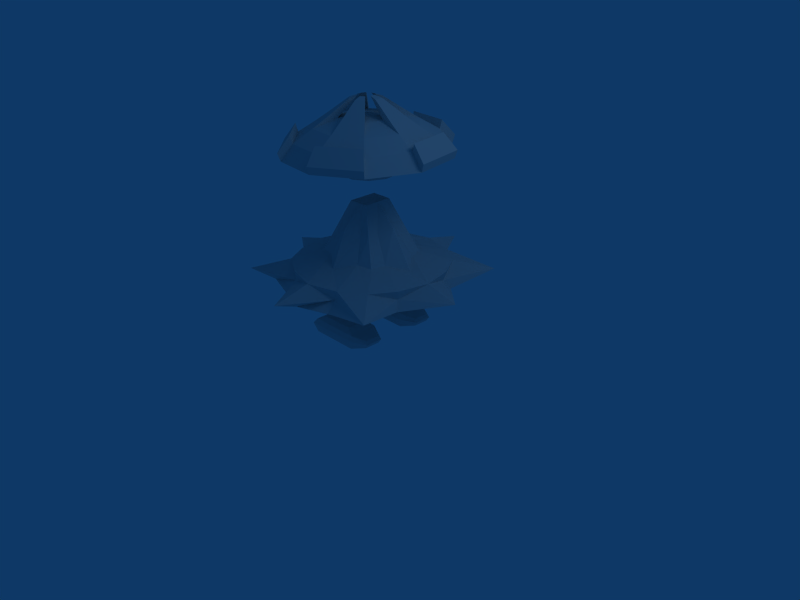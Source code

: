 # Source: mob1.blend  (saved by Blender 2.75.0; exported with 4.5.12 LTS)
import bpy
from mathutils import Matrix  # noqa: F401  (used for matrix-valued properties, if any)

bpy.ops.wm.read_factory_settings(use_empty=True)
scene = bpy.context.scene
scene.name = 'Scene'

# ---- collections
col_collection_1 = bpy.data.collections.new('Collection 1'); scene.collection.children.link(col_collection_1)

# ---- materials (node trees are filled in below, after node groups)
mat_material = bpy.data.materials.new('Material')
mat_material.alpha_threshold = 0.0
mat_material.roughness = 0.5
mat_material.line_color = (0.0, 0.0, 0.0, 1.0)

# ---- material node trees

# ---- world
world_world = bpy.data.worlds.new('World'); scene.world = world_world
world_world.color = (0.05656, 0.2208, 0.4)
world_world.use_sun_shadow = False
world_world.sun_shadow_jitter_overblur = 0.0
world_world.cycles.sampling_method = 'MANUAL'
world_world.cycles.sample_map_resolution = 256

# ---- cameras
cam_camera = bpy.data.cameras.new('Camera')
cam_camera.passepartout_alpha = 0.2
cam_camera.clip_end = 100.0
cam_camera.lens = 35.0
cam_camera.sensor_width = 32.0
cam_camera.sensor_height = 18.0
cam_camera.ortho_scale = 7.314
cam_camera.show_passepartout = False
cam_camera.show_safe_areas = True
cam_camera.dof.focus_distance = 0.0
cam_camera.dof.aperture_fstop = 128.0

# ---- lights
light_spot = bpy.data.lights.new('Spot', 'POINT')
light_spot.transmission_factor = 0.0
light_spot.cutoff_distance = 30.0
light_spot.energy = 100.0
light_spot.shadow_buffer_clip_start = 1.001
light_spot.shadow_soft_size = 1.0
light_spot.shadow_maximum_resolution = 0.006
light_spot.use_absolute_resolution = True
light_spot.cycles.use_multiple_importance_sampling = False

# ---- meshes
me_cube = bpy.data.meshes.new('Cube')
me_cube.from_pydata([(0.5894, -0.7947, 0.8571), (0.5894, 0.7947, 0.8571), (-0.5894, -0.7947, 0.8571), (-0.5894, 0.7947, 0.8571), (0.4349, -0.393, 1.337), (0.4349, 0.393, 1.337), (-0.4349, -0.393, 1.337), (-0.4349, 0.393, 1.337), (0.7847, 0.0, 0.8571), (-4.677e-08, -0.9702, 0.8571), (-4.677e-08, 0.9702, 0.8571), (1.071, -1.071, 1.09), (1.071, 1.071, 1.09), (-0.7847, 0.0, 0.857), (-1.071, -1.071, 1.09), (-1.071, 1.071, 1.09), (0.681, 0.0, 1.272), (-4.395e-07, -0.6153, 1.272), (-4.395e-07, 0.6153, 1.272), (-0.681, 0.0, 1.272), (3.513e-08, 0.0, 0.8571), (1.423, 0.0, 1.09), (-3.897e-07, -1.492, 1.09), (-3.897e-07, 1.492, 1.09), (-1.423, 0.0, 1.09), (-0.1337, -0.1843, 1.995), (-0.1337, 0.1843, 1.995), (-0.1337, 0.0, 1.995), (-3.363e-07, -0.1843, 1.995), (-3.363e-07, 0.1843, 1.995), (0.1337, -0.1843, 1.995), (0.1337, 0.1843, 1.995), (0.1337, 0.0, 1.995), (-2.845e-07, 0.0, 1.961), (0.2654, -0.6051, 0.4691), (0.2654, 0.6051, 0.4691), (0.2654, -0.2222, 0.4691), (0.2654, 0.2222, 0.4691), (-0.3722, -0.6051, 0.4691), (-0.3722, 0.6051, 0.4691), (-0.3722, -0.2222, 0.4691), (-0.3722, 0.2222, 0.4691), (0.2654, -0.6051, 0.2878), (0.2654, 0.6051, 0.2878), (-0.3722, -0.6051, 0.2878), (-0.3722, 0.6051, 0.2878), (0.2654, -0.2222, 0.2878), (0.2654, 0.2222, 0.2878), (-0.3722, -0.2222, 0.2878), (-0.3722, 0.2222, 0.2878), (0.4411, -0.3139, 0.3312), (0.4411, 0.3139, 0.3312), (0.4411, -0.5134, 0.3312), (0.4411, 0.5134, 0.3312), (0.4411, -0.3139, 0.4257), (0.4411, 0.3139, 0.4257), (0.4411, -0.5134, 0.4257), (0.4411, 0.5134, 0.4257), (-0.2791, -0.2781, 0.5175), (-0.2791, 0.2781, 0.5175), (-0.2791, -0.5492, 0.5175), (-0.2791, 0.5492, 0.5175), (0.1723, -0.2781, 0.5175), (0.1723, 0.2781, 0.5175), (0.1723, -0.5492, 0.5175), (0.1723, 0.5492, 0.5175), (-0.43, -0.628, 0.3988), (-0.43, 0.628, 0.3988), (0.2838, -0.628, 0.3988), (0.2838, 0.628, 0.3988), (0.2838, -0.1993, 0.3988), (0.2838, 0.1993, 0.3988), (-0.43, -0.1993, 0.3988), (-0.43, 0.1993, 0.3988), (0.4805, -0.3019, 0.3881), (0.4805, 0.3019, 0.3881), (0.4805, -0.5253, 0.3881), (0.4805, 0.5253, 0.3881), (0.5379, -0.07704, 2.744), (0.5713, -0.08052, 2.634), (0.5487, -0.07611, 2.524), (0.4725, -0.06426, 2.423), (0.35, -0.04612, 2.342), (0.1933, -0.02346, 2.289), (0.01761, 0.001497, 2.268), (0.1742, 0.0851, 2.288), (0.3137, 0.1604, 2.342), (0.4225, 0.22, 2.423), (0.4899, 0.258, 2.523), (0.5094, 0.2708, 2.634), (0.4791, 0.2571, 2.743), (0.2352, 0.4928, 2.739), (0.253, 0.5187, 2.629), (0.2461, 0.4937, 2.519), (0.2151, 0.4205, 2.419), (0.163, 0.3061, 2.339), (0.09494, 0.1617, 2.287), (-0.01416, 0.1771, 2.285), (-0.04455, 0.3353, 2.335), (-0.07058, 0.4607, 2.414), (-0.08969, 0.5411, 2.513), (-0.1, 0.5684, 2.623), (-0.1006, 0.5401, 2.733), (-0.4, 0.381, 2.727), (-0.4149, 0.4011, 2.617), (-0.3891, 0.3819, 2.507), (-0.3253, 0.3254, 2.409), (-0.2296, 0.237, 2.332), (-0.1115, 0.1254, 2.283), (-0.1598, 0.02631, 2.282), (-0.3215, 0.04854, 2.33), (-0.4518, 0.06602, 2.406), (-0.5379, 0.07704, 2.504), (-0.5713, 0.08052, 2.613), (-0.5487, 0.07611, 2.724), (-0.4899, -0.258, 2.724), (-0.5094, -0.2708, 2.614), (-0.4791, -0.2571, 2.504), (-0.4018, -0.2182, 2.407), (-0.2852, -0.158, 2.33), (-0.1407, -0.08226, 2.282), (-0.06144, -0.1589, 2.284), (-0.1345, -0.3037, 2.333), (-0.1944, -0.4187, 2.41), (-0.2352, -0.4928, 2.508), (-0.253, -0.5187, 2.618), (-0.2461, -0.4937, 2.728), (0.08969, -0.5411, 2.735), (0.1, -0.5684, 2.625), (0.1006, -0.5401, 2.515), (0.09128, -0.459, 2.415), (0.07304, -0.3329, 2.336), (0.04766, -0.1742, 2.286), (0.145, -0.1225, 2.288), (0.2581, -0.2345, 2.34), (0.346, -0.3236, 2.42), (0.4, -0.381, 2.521), (0.4149, -0.4011, 2.631), (0.3891, -0.3819, 2.741), (0.2215, -0.2364, 3.013), (0.4451, -0.4476, 2.922), (0.6262, -0.6149, 2.776), (0.7471, -0.7219, 2.59), (0.1803, -1.023, 2.579), (0.1441, -0.8711, 2.766), (0.09489, -0.6337, 2.915), (0.03738, -0.3342, 3.01), (-0.02276, -0.001935, 3.042), (-0.1691, -0.3051, 3.006), (-0.2979, -0.5784, 2.907), (-0.3964, -0.7949, 2.756), (-0.4552, -0.9336, 2.567), (-0.9167, -0.4874, 2.559), (-0.7891, -0.4154, 2.749), (-0.5831, -0.3026, 2.902), (-0.3191, -0.1602, 3.003), (-0.3552, 0.04529, 3.003), (-0.6519, 0.08818, 2.902), (-0.8837, 0.1225, 2.748), (-1.028, 0.145, 2.558), (-0.7465, 0.7219, 2.564), (-0.6443, 0.6133, 2.754), (-0.4779, 0.4448, 2.906), (-0.2638, 0.2328, 3.005), (-0.07963, 0.3307, 3.009), (-0.1277, 0.631, 2.913), (-0.1622, 0.8696, 2.763), (-0.1798, 1.023, 2.575), (0.4557, 0.9336, 2.587), (0.3784, 0.7934, 2.773), (0.2651, 0.5756, 2.92), (0.1269, 0.3015, 3.013), (0.2768, 0.1566, 3.015), (0.5503, 0.2999, 2.925), (0.771, 0.4139, 2.78), (0.9173, 0.4874, 2.595), (1.029, -0.1449, 2.596), (0.8657, -0.1241, 2.781), (0.6191, -0.09096, 2.925), (0.313, -0.04889, 3.015), (0.687, -0.3973, 0.8571), (0.687, 0.3973, 0.8571), (0.2947, -0.8825, 0.8571), (0.2947, 0.8825, 0.8571), (-0.2947, -0.8825, 0.8571), (-0.2947, 0.8825, 0.8571), (0.7947, -0.8973, 0.9735), (0.7947, 0.8973, 0.9735), (0.7174, -0.6965, 1.213), (0.7174, 0.6965, 1.213), (-0.687, -0.3973, 0.8571), (-0.687, 0.3973, 0.8571), (-0.7947, -0.8973, 0.9735), (-0.7947, 0.8973, 0.9735), (-0.7174, -0.6965, 1.213), (-0.7174, 0.6965, 1.213), (0.4874, -0.2202, 1.346), (0.4874, 0.2202, 1.346), (0.2437, -0.4404, 1.346), (0.2437, 0.4404, 1.346), (-0.2437, -0.4404, 1.346), (-0.2437, 0.4404, 1.346), (-0.4874, -0.2202, 1.346), (-0.4874, 0.2202, 1.346), (-5.82e-09, -0.4851, 0.8571), (-5.82e-09, 0.4851, 0.8571), (0.9884, 0.0, 1.207), (1.057, 0.0, 0.9735), (0.8675, -0.3725, 1.09), (0.8675, 0.3725, 1.09), (-3.942e-07, -1.001, 1.207), (-3.942e-07, 1.001, 1.207), (0.3725, -0.8913, 1.09), (0.3725, 0.8913, 1.09), (-2.132e-07, -1.182, 0.9735), (-2.132e-07, 1.182, 0.9735), (-0.3725, -0.8913, 1.09), (-0.3725, 0.8913, 1.09), (-0.9884, 0.0, 1.207), (-0.8675, -0.3725, 1.09), (-0.8675, 0.3725, 1.09), (-1.057, 0.0, 0.9734), (-0.2843, -0.2886, 1.666), (-0.2843, 0.2886, 1.666), (-0.1337, -0.09213, 1.995), (-0.1337, 0.09213, 1.995), (-0.3972, 0.0, 1.731), (-3.887e-07, -0.4032, 1.731), (-3.887e-07, 0.4032, 1.731), (-0.06685, -0.1843, 1.995), (-0.06685, 0.1843, 1.995), (0.2843, -0.2886, 1.666), (0.2843, 0.2886, 1.666), (0.06685, -0.1843, 1.995), (0.06685, 0.1843, 1.995), (0.3972, 0.0, 1.731), (0.1337, -0.09213, 1.995), (0.1337, 0.09213, 1.995), (0.06685, 0.0, 1.961), (-3.104e-07, -0.09213, 1.961), (-3.104e-07, 0.09213, 1.961), (-0.06685, 0.0, 1.961), (-0.3923, 0.0, 0.8571), (0.3923, 0.0, 0.8571), (0.8962, -0.3903, 1.207), (0.8962, 0.3903, 1.207), (0.9257, -0.4487, 0.9735), (0.9257, 0.4487, 0.9735), (0.402, -0.8906, 1.207), (0.402, 0.8906, 1.207), (0.3973, -1.039, 0.9735), (0.3973, 1.039, 0.9735), (-0.402, -0.8906, 1.207), (-0.402, 0.8906, 1.207), (-0.3973, -1.039, 0.9735), (-0.3973, 1.039, 0.9735), (-0.8962, -0.3903, 1.207), (-0.8962, 0.3903, 1.207), (-0.9257, -0.4487, 0.9734), (-0.9257, 0.4487, 0.9734), (-0.2843, -0.1443, 1.666), (-0.2843, 0.1443, 1.666), (-0.1421, -0.2886, 1.666), (-0.1421, 0.2886, 1.666), (0.1421, -0.2886, 1.666), (0.1421, 0.2886, 1.666), (0.2843, -0.1443, 1.666), (0.2843, 0.1443, 1.666), (0.06685, -0.09213, 1.961), (0.06685, 0.09213, 1.961), (-0.06685, -0.09213, 1.961), (-0.06685, 0.09213, 1.961), (-0.3435, -0.4412, 0.8571), (-0.3435, 0.4412, 0.8571), (0.3435, -0.4412, 0.8571), (0.3435, 0.4412, 0.8571), (0.3881, 0.2148, 3.041), (0.4375, -0.066, 3.041), (0.1915, 0.1119, 3.106), (0.2175, -0.03576, 3.106), (0.1831, 0.413, 3.037), (0.08374, 0.2161, 3.104), (-0.09917, 0.4528, 3.032), (-0.06465, 0.237, 3.101), (-0.3509, 0.319, 3.027), (-0.197, 0.1666, 3.098), (-0.4759, 0.06273, 3.024), (-0.2627, 0.03192, 3.097), (-0.4265, -0.2181, 3.025), (-0.2367, -0.1157, 3.097), (-0.2215, -0.4163, 3.028), (-0.129, -0.2199, 3.099), (0.06076, -0.4561, 3.033), (0.01944, -0.2408, 3.102), (0.3125, -0.3223, 3.038), (0.1518, -0.1705, 3.104), (0.1502, 0.09037, 3.22), (0.1713, -0.02946, 3.22), (0.06638, 0.04644, 3.248), (0.07747, -0.01656, 3.248), (0.06278, 0.1749, 3.219), (0.0204, 0.09089, 3.247), (-0.05764, 0.1919, 3.216), (-0.04291, 0.09981, 3.246), (-0.165, 0.1348, 3.214), (-0.09937, 0.0698, 3.245), (-0.2184, 0.02546, 3.213), (-0.1274, 0.01232, 3.244), (-0.1973, -0.09437, 3.213), (-0.1163, -0.05068, 3.244), (-0.1098, -0.1789, 3.215), (-0.07035, -0.09513, 3.245), (0.0106, -0.1959, 3.217), (-0.007036, -0.1041, 3.246), (0.118, -0.1388, 3.219), (0.04942, -0.07405, 3.247), (0.7681, -0.7451, 2.687), (0.1834, -1.056, 2.676), (-0.4723, -0.9635, 2.664), (-0.9486, -0.5031, 2.655), (-1.063, 0.1493, 2.654), (-0.773, 0.7447, 2.661), (-0.1882, 1.056, 2.672), (0.4675, 0.9631, 2.684), (0.9437, 0.5027, 2.693), (1.059, -0.1497, 2.694), (0.7928, 0.4268, 2.884), (0.8905, -0.1282, 2.885), (0.3877, 0.8184, 2.877), (-0.17, 0.897, 2.866), (-0.6675, 0.6326, 2.856), (-0.9145, 0.1262, 2.851), (-0.8168, -0.4288, 2.852), (-0.4118, -0.8204, 2.859), (0.146, -0.8991, 2.869), (0.6435, -0.6347, 2.879)], [], [(42, 44, 48, 46), (49, 45, 43, 47), (42, 46, 50, 52), (51, 47, 43, 53), (36, 34, 56, 54), (57, 35, 37, 55), (36, 40, 58, 62), (59, 41, 37, 63), (38, 34, 64, 60), (65, 35, 39, 61), (40, 38, 60, 58), (61, 39, 41, 59), (34, 36, 62, 64), (63, 37, 35, 65), (64, 62, 58, 60), (59, 63, 65, 61), (38, 66, 68, 34), (69, 67, 39, 35), (66, 44, 42, 68), (43, 45, 67, 69), (40, 72, 66, 38), (67, 73, 41, 39), (72, 48, 44, 66), (45, 49, 73, 67), (48, 72, 70, 46), (71, 73, 49, 47), (72, 40, 36, 70), (37, 41, 73, 71), (46, 70, 74, 50), (75, 71, 47, 51), (70, 36, 54, 74), (55, 37, 71, 75), (34, 68, 76, 56), (77, 69, 35, 57), (68, 42, 52, 76), (53, 43, 69, 77), (56, 76, 74, 54), (75, 77, 57, 55), (76, 52, 50, 74), (51, 53, 77, 75), (84, 85, 83), (83, 85, 86, 82), (82, 86, 87, 81), (81, 87, 88, 80), (80, 88, 89, 79), (79, 89, 90, 78), (89, 92, 91, 90), (88, 93, 92, 89), (87, 94, 93, 88), (86, 95, 94, 87), (85, 96, 95, 86), (84, 96, 85), (84, 97, 96), (96, 97, 98, 95), (95, 98, 99, 94), (94, 99, 100, 93), (93, 100, 101, 92), (92, 101, 102, 91), (101, 104, 103, 102), (100, 105, 104, 101), (99, 106, 105, 100), (98, 107, 106, 99), (97, 108, 107, 98), (84, 108, 97), (84, 109, 108), (108, 109, 110, 107), (107, 110, 111, 106), (106, 111, 112, 105), (105, 112, 113, 104), (104, 113, 114, 103), (113, 116, 115, 114), (112, 117, 116, 113), (111, 118, 117, 112), (110, 119, 118, 111), (109, 120, 119, 110), (84, 120, 109), (84, 121, 120), (120, 121, 122, 119), (119, 122, 123, 118), (118, 123, 124, 117), (117, 124, 125, 116), (116, 125, 126, 115), (125, 128, 127, 126), (124, 129, 128, 125), (123, 130, 129, 124), (122, 131, 130, 123), (121, 132, 131, 122), (84, 132, 121), (84, 133, 132), (132, 133, 134, 131), (131, 134, 135, 130), (130, 135, 136, 129), (129, 136, 137, 128), (128, 137, 138, 127), (137, 79, 78, 138), (136, 80, 79, 137), (135, 81, 80, 136), (134, 82, 81, 135), (133, 83, 82, 134), (84, 83, 133), (138, 78, 176, 142), (127, 138, 142, 143), (126, 127, 143, 151), (115, 126, 151, 152), (114, 115, 152, 159), (103, 114, 159, 160), (102, 103, 160, 167), (91, 102, 167, 168), (90, 91, 168, 175), (78, 90, 175, 176), (141, 144, 334, 335), (177, 174, 173, 178), (154, 149, 290, 288), (179, 172, 147), (172, 171, 147), (173, 170, 171, 172), (174, 169, 170, 173), (175, 168, 169, 174), (151, 150, 333, 318), (169, 166, 165, 170), (146, 145, 292, 293), (171, 164, 147), (164, 163, 147), (165, 162, 163, 164), (166, 161, 162, 165), (167, 160, 161, 166), (161, 160, 321, 330), (161, 158, 157, 162), (178, 173, 276, 277), (163, 156, 147), (156, 155, 147), (157, 154, 155, 156), (158, 153, 154, 157), (159, 152, 153, 158), (174, 177, 327, 326), (153, 150, 149, 154), (145, 140, 294, 292), (155, 148, 147), (148, 146, 147), (149, 145, 146, 148), (150, 144, 145, 149), (151, 143, 144, 150), (142, 141, 335, 316), (144, 141, 140, 145), (164, 171, 281, 283), (146, 139, 147), (139, 179, 147), (140, 178, 179, 139), (141, 177, 178, 140), (142, 176, 177, 141), (206, 16, 196, 244), (21, 206, 244, 208), (244, 196, 4, 188), (208, 244, 188, 11), (197, 16, 206, 245), (5, 197, 245, 189), (245, 206, 21, 209), (189, 245, 209, 12), (186, 0, 180, 246), (11, 186, 246, 208), (246, 180, 8, 207), (208, 246, 207, 21), (181, 1, 187, 247), (8, 181, 247, 207), (247, 187, 12, 209), (207, 247, 209, 21), (188, 4, 198, 248), (11, 188, 248, 212), (248, 198, 17, 210), (212, 248, 210, 22), (199, 5, 189, 249), (18, 199, 249, 211), (249, 189, 12, 213), (211, 249, 213, 23), (186, 11, 212, 250), (0, 186, 250, 182), (250, 212, 22, 214), (182, 250, 214, 9), (213, 12, 187, 251), (23, 213, 251, 215), (251, 187, 1, 183), (215, 251, 183, 10), (210, 17, 200, 252), (22, 210, 252, 216), (252, 200, 6, 194), (216, 252, 194, 14), (201, 18, 211, 253), (7, 201, 253, 195), (253, 211, 23, 217), (195, 253, 217, 15), (214, 22, 216, 254), (9, 214, 254, 184), (254, 216, 14, 192), (184, 254, 192, 2), (217, 23, 215, 255), (15, 217, 255, 193), (255, 215, 10, 185), (193, 255, 185, 3), (194, 6, 202, 256), (14, 194, 256, 219), (256, 202, 19, 218), (219, 256, 218, 24), (203, 7, 195, 257), (19, 203, 257, 218), (257, 195, 15, 220), (218, 257, 220, 24), (192, 14, 219, 258), (2, 192, 258, 190), (258, 219, 24, 221), (190, 258, 221, 13), (220, 15, 193, 259), (24, 220, 259, 221), (259, 193, 3, 191), (221, 259, 191, 13), (202, 6, 222, 260), (19, 202, 260, 226), (260, 222, 25, 224), (226, 260, 224, 27), (223, 7, 203, 261), (26, 223, 261, 225), (261, 203, 19, 226), (225, 261, 226, 27), (200, 17, 227, 262), (6, 200, 262, 222), (262, 227, 28, 229), (222, 262, 229, 25), (228, 18, 201, 263), (29, 228, 263, 230), (263, 201, 7, 223), (230, 263, 223, 26), (198, 4, 231, 264), (17, 198, 264, 227), (264, 231, 30, 233), (227, 264, 233, 28), (232, 5, 199, 265), (31, 232, 265, 234), (265, 199, 18, 228), (234, 265, 228, 29), (196, 16, 235, 266), (4, 196, 266, 231), (266, 235, 32, 236), (231, 266, 236, 30), (235, 16, 197, 267), (32, 235, 267, 237), (267, 197, 5, 232), (237, 267, 232, 31), (238, 33, 239, 268), (32, 238, 268, 236), (268, 239, 28, 233), (236, 268, 233, 30), (240, 33, 238, 269), (29, 240, 269, 234), (269, 238, 32, 237), (234, 269, 237, 31), (241, 27, 224, 270), (33, 241, 270, 239), (270, 224, 25, 229), (239, 270, 229, 28), (225, 27, 241, 271), (26, 225, 271, 230), (271, 241, 33, 240), (230, 271, 240, 29), (190, 13, 242, 272), (2, 190, 272, 184), (272, 242, 20, 204), (184, 272, 204, 9), (242, 13, 191, 273), (20, 242, 273, 205), (273, 191, 3, 185), (205, 273, 185, 10), (182, 9, 204, 274), (0, 182, 274, 180), (274, 204, 20, 243), (180, 274, 243, 8), (205, 10, 183, 275), (20, 205, 275, 243), (275, 183, 1, 181), (243, 275, 181, 8), (278, 279, 299, 298), (284, 286, 306, 304), (293, 292, 312, 313), (276, 278, 298, 296), (285, 284, 304, 305), (140, 139, 295, 294), (155, 154, 288, 289), (162, 157, 286, 284), (149, 148, 291, 290), (139, 146, 293, 295), (163, 162, 284, 285), (173, 172, 278, 276), (170, 165, 282, 280), (157, 156, 287, 286), (148, 155, 289, 291), (171, 170, 280, 281), (172, 179, 279, 278), (165, 164, 283, 282), (156, 163, 285, 287), (179, 178, 277, 279), (297, 296, 298, 299), (300, 302, 303, 301), (304, 306, 307, 305), (308, 310, 311, 309), (312, 314, 315, 313), (292, 294, 314, 312), (286, 287, 307, 306), (279, 277, 297, 299), (294, 295, 315, 314), (287, 285, 305, 307), (281, 280, 300, 301), (295, 293, 313, 315), (289, 288, 308, 309), (280, 282, 302, 300), (288, 290, 310, 308), (282, 283, 303, 302), (290, 291, 311, 310), (283, 281, 301, 303), (277, 276, 296, 297), (291, 289, 309, 311), (325, 324, 326, 327), (323, 322, 329, 328), (321, 320, 331, 330), (319, 318, 333, 332), (317, 316, 335, 334), (152, 151, 318, 319), (177, 176, 325, 327), (169, 168, 323, 328), (168, 167, 322, 323), (159, 158, 331, 320), (150, 153, 332, 333), (167, 166, 329, 322), (158, 161, 330, 331), (166, 169, 328, 329), (143, 142, 316, 317), (160, 159, 320, 321), (176, 175, 324, 325), (144, 143, 317, 334), (175, 174, 326, 324), (153, 152, 319, 332)])
me_cube.materials.append(mat_material)
me_cube.use_remesh_preserve_volume = False
me_cube.use_remesh_preserve_attributes = False
me_cube.use_mirror_vertex_groups = False
me_cube.update()
arm_armature = bpy.data.armatures.new('Armature')  # bones are not reproduced

# ---- objects
ob_armature = bpy.data.objects.new('Armature', arm_armature)
ob_cube = bpy.data.objects.new('Cube', me_cube)
ob_lamp = bpy.data.objects.new('Lamp', light_spot)
ob_camera = bpy.data.objects.new('Camera', cam_camera)

# ---- transforms, parenting, visibility, modifiers, constraints
ob_armature.location = (0.0, 0.0, 0.7707)
ob_armature.lock_rotations_4d = False
ob_armature.empty_display_type = 'ARROWS'
ob_armature.show_in_front = True
ob_armature.lineart.crease_threshold = 0.0
ob_cube.parent = ob_armature
ob_cube.matrix_parent_inverse = Matrix(((1.0, 0.0, 0.0, -0.0), (0.0, 1.0, 0.0, -0.0), (0.0, 0.0, 1.0, -1.001), (0.0, 0.0, 0.0, 1.0)))
ob_cube.location = (0.0, 0.0, 0.0)
ob_cube.lock_rotations_4d = False
ob_cube.empty_display_type = 'ARROWS'
ob_cube.color = (0.0, 0.0, 0.0, 1.0)
ob_cube.show_wire = True
ob_cube.lineart.crease_threshold = 0.0
_vg = ob_cube.vertex_groups.new(name='Group')
for _i, _w in zip([4, 5, 16, 35, 37, 69, 188, 196, 197, 198, 206, 208, 209, 244, 245, 246], [0.0, 0.0, 0.0, 0.0, 0.0, 0.0, 0.0, 0.0, 0.0, 0.0, 0.0, 0.0, 0.0, 0.0, 0.0, 0.0]): _vg.add([_i], _w, 'REPLACE')
_vg = ob_cube.vertex_groups.new(name='Bone')
for _i, _w in zip([0, 1, 2, 3, 4, 5, 6, 7, 8, 9, 10, 11, 12, 13, 14, 15, 16, 17, 18, 19, 20, 21, 22, 23, 24, 25, 26, 27, 28, 29, 30, 31, 32, 33, 34, 35, 36, 37, 38, 39, 40, 41, 42, 43, 44, 45, 46, 47, 48, 49, 50, 51, 52, 53, 54, 55, 56, 57, 58, 59, 60, 61, 62, 63, 64, 65, 66, 67, 68, 69, 70, 71, 72, 73, 74, 75, 76, 77, 80, 81, 82, 83, 84, 85, 86, 87, 92, 93, 94, 95, 96, 97, 98, 99, 100, 101, 102, 103, 104, 105, 106, 107, 108, 109, 110, 111, 112, 113, 114, 115, 116, 117, 118, 119, 120, 121, 122, 123, 124, 125, 126, 127, 128, 129, 130, 131, 132, 133, 134, 135, 136, 137, 138, 143, 144, 145, 146, 147, 148, 149, 150, 151, 154, 155, 156, 157, 163, 180, 181, 182, 183, 184, 185, 186, 187, 188, 189, 190, 191, 192, 193, 194, 195, 196, 197, 198, 199, 200, 201, 202, 203, 204, 205, 206, 207, 208, 209, 210, 211, 212, 213, 214, 215, 216, 217, 218, 219, 220, 221, 222, 223, 224, 225, 226, 227, 228, 229, 230, 231, 232, 233, 234, 235, 236, 237, 238, 239, 240, 241, 242, 243, 244, 245, 246, 247, 248, 249, 250, 251, 252, 253, 254, 255, 256, 257, 258, 259, 260, 261, 262, 263, 264, 265, 266, 267, 268, 269, 270, 271, 272, 273, 274, 275, 285, 286, 287, 288, 289, 290, 291, 292, 293, 305, 306, 307, 308, 309, 310, 311, 312, 313, 317, 318, 333, 334], [0.0, 0.09072, 0.0, 0.0, 0.0, 0.0, 0.0, 0.0, 0.0, 0.0, 0.0, 0.0, 0.0, 0.0, 0.0, 1.192e-07, 0.0, 0.0, 0.0, 0.0, 0.0, 0.0, 0.0, 0.0, 0.0, 0.0, 0.0, 0.0, 0.0, 0.0, 0.0, 0.0, 0.0, 0.0, 0.0, 0.0, 0.0, 0.0, 0.0, 0.0, 0.0, 0.0, 0.0, 0.0, 0.0, 0.0, 0.0, 0.0, 0.0, 0.0, 0.0, 0.0, 0.0, 0.0, 0.0, 0.0, 0.0, 0.0, 0.0, 0.0, 0.0, 0.0, 0.0, 0.0, 0.0, 0.0, 0.0, 0.0, 0.0, 0.0, 0.0, 0.0, 0.0, 0.0, 0.0, 0.0, 0.0, 0.0, 0.0, 0.0, 0.0, 0.0, 0.0, 0.0, 0.0, 0.0, 0.0, 0.0, 0.0, 0.0, 0.0, 0.0, 0.0, 0.0, 0.0, 0.0, 0.0, 0.0, 0.0, 0.0, 0.0, 0.0, 0.0, 0.0, 0.0, 0.0, 0.0, 0.0, 0.0, 0.0, 0.0, 0.0, 0.0, 0.0, 0.0, 0.0, 0.0, 0.0, 0.0, 0.0, 0.0, 0.0, 0.0, 0.0, 0.0, 0.0, 0.0, 0.0, 0.0, 0.0, 0.0, 0.0, 0.0, 0.0, 0.0, 0.0, 0.0, 0.0, 0.0, 0.0, 0.0, 0.0, 0.0, 0.0, 0.0, 0.0, 0.0, 0.0, 0.0, 0.0, 0.0, 0.0, 0.0, 0.0, 0.0, 0.0, 0.0, 0.0, 0.0, 0.0, 0.0, 0.0, 0.0, 0.0, 0.0, 0.0, 0.0, 0.0, 0.0, 0.0, 0.0, 0.0, 0.0, 0.0, 0.0, 0.0, 0.0, 0.0, 0.0, 0.0, 0.0, 0.0, 0.0, 0.0, 0.0, 0.0, 0.0, 0.0, 0.0, 0.0, 0.0, 0.0, 0.0, 0.0, 0.0, 0.0, 0.0, 0.0, 0.0, 0.0, 0.0, 0.0, 0.0, 0.0, 0.0, 0.0, 0.0, 0.0, 0.0, 0.0, 0.0, 0.0, 0.0, 0.0, 0.0, 0.0, 0.0, 0.0, 0.0, 0.0, 0.0, 0.0, 0.0, 0.0, 0.0, 0.0, 0.0, 0.0, 0.0, 0.0, 0.0, 0.0, 0.0, 0.0, 0.0, 0.0, 0.0, 0.0, 0.0, 0.0, 0.0, 0.0, 0.0, 0.0, 0.0, 0.0, 0.0, 0.0, 0.0, 0.0, 0.0, 0.0, 0.0, 0.0, 0.0, 0.0, 0.0, 0.0, 0.0, 0.0, 0.0, 0.0, 0.0, 0.0, 0.0]): _vg.add([_i], _w, 'REPLACE')
_vg = ob_cube.vertex_groups.new(name='Bone.001')
_vg.add([78, 79, 80, 81, 82, 83, 84, 85, 86, 87, 88, 89, 90, 91, 92, 93, 94, 95, 96, 97, 98, 99, 100, 101, 102, 103, 104, 105, 106, 107, 108, 109, 110, 111, 112, 113, 114, 115, 116, 117, 118, 119, 120, 121, 122, 123, 124, 125, 126, 127, 128, 129, 130, 131, 132, 133, 134, 135, 136, 137, 138, 139, 140, 141, 142, 143, 144, 145, 146, 147, 148, 149, 150, 151, 152, 153, 154, 155, 156, 157, 158, 159, 160, 161, 162, 163, 164, 165, 166, 167, 168, 169, 170, 171, 172, 173, 174, 175, 176, 177, 178, 179, 276, 277, 278, 279, 280, 281, 282, 283, 284, 285, 286, 287, 288, 289, 290, 291, 292, 293, 294, 295, 296, 297, 298, 299, 300, 301, 302, 303, 304, 305, 306, 307, 308, 309, 310, 311, 312, 313, 314, 315, 316, 317, 318, 319, 320, 321, 322, 323, 324, 325, 326, 327, 328, 329, 330, 331, 332, 333, 334, 335], 1.0, 'REPLACE')
_vg = ob_cube.vertex_groups.new(name='Bone.002')
for _i, _w in zip([0, 1, 2, 3, 4, 5, 6, 7, 8, 9, 10, 11, 12, 13, 14, 15, 16, 17, 18, 19, 20, 21, 22, 23, 24, 25, 26, 27, 28, 29, 30, 31, 32, 33, 60, 64, 82, 83, 84, 85, 86, 95, 96, 97, 98, 108, 115, 125, 126, 127, 128, 129, 130, 131, 132, 133, 134, 135, 149, 154, 180, 181, 182, 183, 184, 185, 186, 187, 188, 189, 190, 191, 192, 193, 194, 195, 196, 197, 198, 199, 200, 201, 202, 203, 204, 205, 206, 207, 208, 209, 210, 211, 212, 213, 214, 215, 216, 217, 218, 219, 220, 221, 222, 223, 224, 225, 226, 227, 228, 229, 230, 231, 232, 233, 234, 235, 236, 237, 238, 239, 240, 241, 242, 243, 244, 245, 246, 247, 248, 249, 250, 251, 252, 253, 254, 255, 256, 257, 258, 259, 260, 261, 262, 263, 264, 265, 266, 267, 268, 269, 270, 271, 272, 273, 274, 275, 288, 290, 308, 310], [1.0, 1.0, 1.0, 1.0, 1.0, 1.0, 1.0, 1.0, 1.0, 1.0, 1.0, 1.0, 1.0, 1.0, 1.0, 1.0, 1.0, 1.0, 1.0, 1.0, 1.0, 1.0, 1.0, 1.0, 1.0, 1.0, 1.0, 1.0, 1.0, 1.0, 1.0, 1.0, 1.0, 1.0, 0.000171, 3.463e-05, 0.0, 0.0, 0.0, 0.0, 0.0, 0.0, 0.0, 0.0, 0.0, 0.0, 0.0, 0.0, 0.0, 0.0, 0.0, 0.0, 0.0, 0.0, 0.0, 0.0, 0.0, 0.0, 0.0, 0.0, 1.0, 1.0, 1.0, 1.0, 1.0, 1.0, 1.0, 1.0, 1.0, 1.0, 1.0, 1.0, 1.0, 1.0, 1.0, 1.0, 1.0, 1.0, 1.0, 1.0, 1.0, 1.0, 1.0, 1.0, 1.0, 1.0, 1.0, 1.0, 1.0, 1.0, 1.0, 1.0, 1.0, 1.0, 1.0, 1.0, 1.0, 1.0, 1.0, 1.0, 1.0, 1.0, 1.0, 1.0, 1.0, 1.0, 1.0, 1.0, 1.0, 1.0, 1.0, 1.0, 1.0, 1.0, 1.0, 1.0, 1.0, 1.0, 1.0, 1.0, 1.0, 1.0, 1.0, 1.0, 1.0, 1.0, 1.0, 1.0, 1.0, 1.0, 1.0, 1.0, 1.0, 1.0, 1.0, 1.0, 1.0, 1.0, 1.0, 1.0, 1.0, 1.0, 1.0, 1.0, 1.0, 1.0, 1.0, 1.0, 1.0, 1.0, 1.0, 1.0, 1.0, 1.0, 1.0, 1.0, 0.0, 0.0, 0.0, 0.0]): _vg.add([_i], _w, 'REPLACE')
_vg = ob_cube.vertex_groups.new(name='Bone.003')
_vg.add([35, 37, 39, 41, 43, 45, 47, 49, 51, 53, 55, 57, 59, 61, 63, 65, 67, 69, 71, 73, 75, 77], 1.0, 'REPLACE')
_vg = ob_cube.vertex_groups.new(name='Bone.004')
_vg.add([34, 36, 38, 40, 42, 44, 46, 48, 50, 52, 54, 56, 58, 60, 62, 64, 66, 68, 70, 72, 74, 76], 1.0, 'REPLACE')
_m = ob_cube.modifiers.new('Armature', 'ARMATURE')
_m.object = ob_armature
ob_lamp.location = (4.076, 1.005, 5.904)
ob_lamp.rotation_euler = (0.6503, 0.05522, 1.866)
ob_lamp.lock_rotations_4d = False
ob_lamp.empty_display_type = 'ARROWS'
ob_lamp.color = (0.0, 0.0, 0.0, 0.0)
ob_lamp.lineart.crease_threshold = 0.0
ob_camera.location = (7.481, -6.508, 5.344)
ob_camera.rotation_euler = (1.109, 0.01082, 0.8149)
ob_camera.lock_rotations_4d = False
ob_camera.empty_display_type = 'ARROWS'
ob_camera.color = (0.0, 0.0, 0.0, 0.0)
ob_camera.display_type = 'WIRE'
ob_camera.lineart.crease_threshold = 0.0

# ---- collection membership
col_collection_1.objects.link(ob_armature)
col_collection_1.objects.link(ob_cube)
col_collection_1.objects.link(ob_lamp)
col_collection_1.objects.link(ob_camera)

# ---- scene / render settings (as saved in the file)
scene.camera = ob_camera
scene.frame_start = 1; scene.frame_end = 28; scene.frame_set(9)
scene.render.engine = 'BLENDER_EEVEE_NEXT'
scene.render.image_settings.file_format = 'JPEG'
scene.render.image_settings.color_mode = 'RGB'
scene.render.image_settings.compression = 90
scene.render.resolution_x = 800
scene.render.resolution_y = 600
scene.render.pixel_aspect_x = 100.0
scene.render.pixel_aspect_y = 100.0
scene.render.fps = 25
scene.render.dither_intensity = 0.0
scene.render.use_compositing = False
scene.render.use_sequencer = False
scene.render.bake_margin = 2
scene.render.bake_bias = 0.0
scene.render.use_stamp_time = False
scene.render.use_stamp_date = False
scene.render.use_stamp_frame = False
scene.render.use_stamp_camera = False
scene.render.use_stamp_scene = False
scene.render.use_stamp_filename = False
scene.render.use_stamp_render_time = False
scene.render.stamp_font_size = 0
scene.cycles.use_denoising = False
scene.cycles.samples = 10
scene.cycles.sampling_pattern = 'TABULATED_SOBOL'
scene.cycles.light_sampling_threshold = 0.0
scene.cycles.use_adaptive_sampling = False
scene.cycles.use_light_tree = False
scene.cycles.blur_glossy = 0.0
scene.cycles.volume_bounces = 1
scene.cycles.pixel_filter_type = 'GAUSSIAN'
scene.cycles.sample_clamp_indirect = 0.0
scene.view_settings.view_transform = 'Raw'
bpy.context.view_layer.update()

